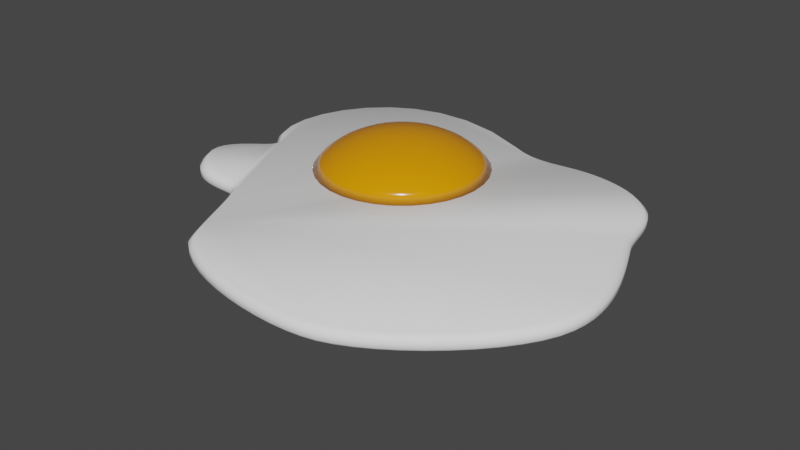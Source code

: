# Source: crackedEggBase.blend  (saved by Blender 3.5.10; exported with 4.5.12 LTS)
import bpy
from mathutils import Matrix  # noqa: F401  (used for matrix-valued properties, if any)

bpy.ops.wm.read_factory_settings(use_empty=True)
scene = bpy.context.scene
scene.name = 'Scene'

# ---- collections
col_collection = bpy.data.collections.new('Collection'); scene.collection.children.link(col_collection)

# ---- materials (node trees are filled in below, after node groups)
mat_material_001 = bpy.data.materials.new('Material.001')
mat_material_001.use_transparent_shadow = False
mat_material_002 = bpy.data.materials.new('Material.002')
mat_material_002.use_transparent_shadow = False

# ---- material node trees
mat_material_001.use_nodes = True; mat_material_001.node_tree.nodes.clear()
_N = mat_material_001.node_tree.nodes; _L = mat_material_001.node_tree.links
n0 = _N.new('ShaderNodeBsdfPrincipled'); n0.name = 'Principled BSDF'; n0.location = (10, 300)
n0.distribution = 'GGX'
n0.subsurface_method = 'RANDOM_WALK_SKIN'
n0.inputs[0].default_value = (1.0, 1.0, 1.0, 1.0)
n0.inputs[2].default_value = 0.3
n0.inputs[3].default_value = 1.45
n0.inputs[13].default_value = 0.03782
n0.inputs[27].default_value = (0.0, 0.0, 0.0, 1.0)
n0.inputs[28].default_value = 1.0
n1 = _N.new('ShaderNodeOutputMaterial'); n1.name = 'Material Output'; n1.location = (300, 300)
_L.new(n0.outputs[0], n1.inputs[0])
n1.is_active_output = True
mat_material_002.use_nodes = True; mat_material_002.node_tree.nodes.clear()
_N = mat_material_002.node_tree.nodes; _L = mat_material_002.node_tree.links
n0 = _N.new('ShaderNodeBsdfPrincipled'); n0.name = 'Principled BSDF'; n0.location = (10, 300)
n0.distribution = 'GGX'
n0.subsurface_method = 'RANDOM_WALK_SKIN'
n0.inputs[0].default_value = (0.8, 0.2773, 0.0, 1.0)
n0.inputs[2].default_value = 0.1963
n0.inputs[3].default_value = 1.45
n0.inputs[27].default_value = (0.0, 0.0, 0.0, 1.0)
n0.inputs[28].default_value = 1.0
n1 = _N.new('ShaderNodeOutputMaterial'); n1.name = 'Material Output'; n1.location = (300, 300)
_L.new(n0.outputs[0], n1.inputs[0])
n1.is_active_output = True

# ---- world
world_world = bpy.data.worlds.new('World'); scene.world = world_world
world_world.use_nodes = True; world_world.node_tree.nodes.clear()
_N = world_world.node_tree.nodes; _L = world_world.node_tree.links
n0 = _N.new('ShaderNodeOutputWorld'); n0.name = 'World Output'; n0.location = (300, 300)
n1 = _N.new('ShaderNodeBackground'); n1.name = 'Background'; n1.location = (10, 300)
n1.inputs[0].default_value = (0.05088, 0.05088, 0.05088, 1.0)
_L.new(n1.outputs[0], n0.inputs[0])
n0.is_active_output = True
world_world.color = (0.05088, 0.05088, 0.05088)
world_world.use_sun_shadow = False
world_world.sun_shadow_jitter_overblur = 0.0

# ---- meshes
me_mesh = bpy.data.meshes.new('Mesh')
me_mesh.from_pydata([(-2.872, -1.474, 0.0), (-2.936, -1.534, 0.0873), (-2.838, -1.62, 0.0873), (-2.786, -1.549, 0.0), (-2.729, -1.684, 0.0873), (-2.69, -1.606, 0.0), (-2.614, -1.731, 0.0873), (-2.586, -1.649, 0.0), (-2.494, -1.764, 0.0873), (-2.475, -1.679, 0.0), (-2.372, -1.785, 0.0873), (-2.36, -1.699, 0.0), (-2.253, -1.798, 0.0873), (-2.245, -1.711, 0.0), (-2.137, -1.805, 0.0873), (-2.132, -1.718, 0.0), (-2.029, -1.81, 0.0873), (-2.025, -1.723, 0.0), (-1.932, -1.816, 0.0873), (-1.924, -1.729, 0.0), (-1.848, -1.826, 0.0873), (-1.832, -1.74, 0.0), (-1.78, -1.843, 0.0873), (-1.748, -1.761, 0.0), (-1.731, -1.87, 0.0873), (-1.674, -1.802, 0.0), (-1.676, -1.937, 0.0873), (-1.605, -1.886, 0.0), (-1.611, -2.046, 0.0873), (-1.535, -2.003, 0.0), (-1.538, -2.188, 0.0873), (-1.459, -2.15, 0.0), (-1.458, -2.357, 0.0873), (-1.379, -2.32, 0.0), (-1.375, -2.542, 0.0873), (-1.295, -2.506, 0.0), (-1.29, -2.735, 0.0873), (-1.21, -2.7, 0.0), (-1.204, -2.928, 0.0873), (-1.125, -2.893, 0.0), (-1.121, -3.114, 0.0873), (-1.042, -3.077, 0.0), (-1.042, -3.282, 0.0873), (-0.9636, -3.243, 0.0), (-0.969, -3.425, 0.0873), (-0.8925, -3.383, 0.0), (-0.904, -3.534, 0.0873), (-0.8323, -3.484, 0.0), (-0.8493, -3.601, 0.0873), (-0.7885, -3.538, 0.0), (-0.6632, -3.74, 0.0873), (-0.6158, -3.666, 0.0), (-0.4378, -3.864, 0.0873), (-0.3993, -3.786, 0.0), (-0.1801, -3.975, 0.0873), (-0.1489, -3.893, 0.0), (0.1027, -4.071, 0.0873), (0.1279, -3.987, 0.0), (0.4036, -4.151, 0.0873), (0.4235, -4.066, 0.0), (0.7154, -4.214, 0.0873), (0.7304, -4.128, 0.0), (1.031, -4.26, 0.0873), (1.041, -4.173, 0.0), (1.343, -4.288, 0.0873), (1.349, -4.201, 0.0), (1.645, -4.298, 0.0873), (1.645, -4.21, 0.0), (1.93, -4.288, 0.0873), (1.923, -4.2, 0.0), (2.189, -4.257, 0.0873), (2.174, -4.171, 0.0), (2.417, -4.206, 0.0873), (2.392, -4.122, 0.0), (2.658, -4.117, 0.0873), (2.624, -4.037, 0.0), (2.914, -3.994, 0.0873), (2.872, -3.917, 0.0), (3.178, -3.839, 0.0873), (3.131, -3.765, 0.0), (3.445, -3.657, 0.0873), (3.393, -3.586, 0.0), (3.709, -3.453, 0.0873), (3.653, -3.385, 0.0), (3.964, -3.23, 0.0873), (3.904, -3.166, 0.0), (4.204, -2.994, 0.0873), (4.141, -2.934, 0.0), (4.424, -2.748, 0.0873), (4.357, -2.692, 0.0), (4.617, -2.497, 0.0873), (4.546, -2.447, 0.0), (4.779, -2.245, 0.0873), (4.702, -2.202, 0.0), (4.902, -1.996, 0.0873), (4.821, -1.963, 0.0), (4.981, -1.756, 0.0873), (4.896, -1.734, 0.0), (5.017, -1.554, 0.0873), (4.93, -1.543, 0.0), (5.032, -1.35, 0.0873), (4.944, -1.348, 0.0), (5.026, -1.146, 0.0873), (4.939, -1.151, 0.0), (5.004, -0.94, 0.0873), (4.918, -0.9525, 0.0), (4.967, -0.7343, 0.0873), (4.881, -0.7525, 0.0), (4.916, -0.529, 0.0873), (4.832, -0.552, 0.0), (4.855, -0.3247, 0.0873), (4.772, -0.3515, 0.0), (4.784, -0.122, 0.0873), (4.702, -0.1519, 0.0), (4.708, 0.07855, 0.0873), (4.627, 0.04634, 0.0), (4.626, 0.2764, 0.0873), (4.546, 0.2425, 0.0), (4.543, 0.4708, 0.0873), (4.463, 0.436, 0.0), (4.459, 0.6615, 0.0873), (4.378, 0.628, 0.0), (4.42, 0.7616, 0.0873), (4.337, 0.733, 0.0), (4.388, 0.8653, 0.0873), (4.304, 0.8423, 0.0), (4.362, 0.9716, 0.0873), (4.277, 0.9526, 0.0), (4.34, 1.08, 0.0873), (4.255, 1.063, 0.0), (4.32, 1.188, 0.0873), (4.234, 1.172, 0.0), (4.3, 1.297, 0.0873), (4.214, 1.28, 0.0), (4.277, 1.404, 0.0873), (4.192, 1.384, 0.0), (4.251, 1.509, 0.0873), (4.167, 1.485, 0.0), (4.218, 1.61, 0.0873), (4.136, 1.58, 0.0), (4.178, 1.708, 0.0873), (4.099, 1.67, 0.0), (4.128, 1.8, 0.0873), (4.054, 1.754, 0.0), (4.067, 1.886, 0.0873), (3.999, 1.831, 0.0), (3.958, 2.003, 0.0873), (3.898, 1.939, 0.0), (3.836, 2.106, 0.0873), (3.784, 2.036, 0.0), (3.702, 2.196, 0.0873), (3.657, 2.122, 0.0), (3.558, 2.274, 0.0873), (3.52, 2.196, 0.0), (3.405, 2.34, 0.0873), (3.374, 2.258, 0.0), (3.246, 2.394, 0.0873), (3.221, 2.31, 0.0), (3.082, 2.435, 0.0873), (3.063, 2.35, 0.0), (2.915, 2.466, 0.0873), (2.902, 2.379, 0.0), (2.746, 2.484, 0.0873), (2.74, 2.397, 0.0), (2.579, 2.492, 0.0873), (2.578, 2.404, 0.0), (2.414, 2.488, 0.0873), (2.419, 2.401, 0.0), (2.254, 2.474, 0.0873), (2.263, 2.387, 0.0), (2.15, 2.462, 0.0873), (2.16, 2.375, 0.0), (2.05, 2.45, 0.0873), (2.059, 2.364, 0.0), (1.955, 2.441, 0.0873), (1.961, 2.354, 0.0), (1.862, 2.436, 0.0873), (1.865, 2.348, 0.0), (1.771, 2.434, 0.0873), (1.77, 2.346, 0.0), (1.681, 2.437, 0.0873), (1.676, 2.35, 0.0), (1.592, 2.446, 0.0873), (1.58, 2.359, 0.0), (1.502, 2.461, 0.0873), (1.484, 2.375, 0.0), (1.41, 2.483, 0.0873), (1.386, 2.399, 0.0), (1.315, 2.514, 0.0873), (1.285, 2.432, 0.0), (1.217, 2.554, 0.0873), (1.182, 2.474, 0.0), (1.115, 2.604, 0.0873), (1.079, 2.525, 0.0), (0.2967, 2.951, 0.0873), (0.2704, 2.867, 0.0), (-0.4337, 3.106, 0.0873), (-0.4422, 3.019, 0.0), (-1.075, 3.096, 0.0873), (-1.063, 3.009, 0.0), (-1.625, 2.948, 0.0873), (-1.592, 2.867, 0.0), (-2.083, 2.688, 0.0873), (-2.031, 2.617, 0.0), (-2.447, 2.344, 0.0873), (-2.38, 2.287, 0.0), (-2.716, 1.941, 0.0873), (-2.638, 1.9, 0.0), (-2.887, 1.507, 0.0873), (-2.802, 1.484, 0.0), (-2.959, 1.069, 0.0873), (-2.871, 1.065, 0.0), (-2.93, 0.6533, 0.0873), (-2.844, 0.6713, 0.0), (-2.799, 0.2867, 0.0873), (-2.722, 0.33, 0.0), (-2.565, -0.003846, 0.0873), (-2.491, 0.04401, 0.0), (-2.535, -0.06185, 0.0873), (-2.438, -0.06063, 0.0), (-2.566, -0.1263, 0.0873), (-2.495, -0.1787, 0.0), (-2.643, -0.1991, 0.0873), (-2.587, -0.2657, 0.0), (-2.751, -0.2821, 0.0873), (-2.698, -0.3514, 0.0), (-2.875, -0.3771, 0.0873), (-2.82, -0.4448, 0.0), (-3.0, -0.486, 0.0873), (-2.939, -0.5483, 0.0), (-3.112, -0.6107, 0.0873), (-3.041, -0.6621, 0.0), (-3.194, -0.7528, 0.0873), (-3.112, -0.7855, 0.0), (-3.233, -0.9144, 0.0873), (-3.144, -0.9199, 0.0), (-3.212, -1.097, 0.0873), (-3.127, -1.074, 0.0), (-3.118, -1.303, 0.0873), (-3.043, -1.257, 0.0), (-2.936, -1.534, 0.2089), (-2.872, -1.474, 0.2962), (-2.786, -1.549, 0.2962), (-2.838, -1.62, 0.2089), (-2.69, -1.606, 0.2962), (-2.729, -1.684, 0.2089), (-2.586, -1.649, 0.2962), (-2.614, -1.731, 0.2089), (-2.475, -1.679, 0.2962), (-2.494, -1.764, 0.2089), (-2.36, -1.699, 0.2962), (-2.372, -1.785, 0.2089), (-2.245, -1.711, 0.2962), (-2.253, -1.798, 0.2089), (-2.132, -1.718, 0.2962), (-2.137, -1.805, 0.2089), (-2.025, -1.723, 0.2962), (-2.029, -1.81, 0.2089), (-1.924, -1.729, 0.2962), (-1.932, -1.816, 0.2089), (-1.832, -1.74, 0.2962), (-1.848, -1.826, 0.2089), (-1.748, -1.761, 0.2962), (-1.78, -1.843, 0.2089), (-1.674, -1.802, 0.2962), (-1.731, -1.87, 0.2089), (-1.605, -1.886, 0.2962), (-1.676, -1.937, 0.2089), (-1.535, -2.003, 0.2962), (-1.611, -2.046, 0.2089), (-1.459, -2.15, 0.2962), (-1.538, -2.188, 0.2089), (-1.379, -2.32, 0.2962), (-1.458, -2.357, 0.2089), (-1.295, -2.506, 0.2962), (-1.375, -2.542, 0.2089), (-1.21, -2.7, 0.2962), (-1.29, -2.735, 0.2089), (-1.125, -2.893, 0.2962), (-1.204, -2.928, 0.2089), (-1.042, -3.077, 0.2962), (-1.121, -3.114, 0.2089), (-0.9636, -3.243, 0.2962), (-1.042, -3.282, 0.2089), (-0.8925, -3.383, 0.2962), (-0.969, -3.425, 0.2089), (-0.8323, -3.484, 0.2962), (-0.904, -3.534, 0.2089), (-0.7885, -3.538, 0.2962), (-0.8493, -3.601, 0.2089), (-0.6158, -3.666, 0.2962), (-0.6632, -3.74, 0.2089), (-0.3993, -3.786, 0.2962), (-0.4378, -3.864, 0.2089), (-0.1489, -3.893, 0.2962), (-0.1801, -3.975, 0.2089), (0.1279, -3.987, 0.2962), (0.1027, -4.071, 0.2089), (0.4235, -4.066, 0.2962), (0.4036, -4.151, 0.2089), (0.7304, -4.128, 0.2962), (0.7154, -4.214, 0.2089), (1.041, -4.173, 0.2962), (1.031, -4.26, 0.2089), (1.349, -4.201, 0.2962), (1.343, -4.288, 0.2089), (1.645, -4.21, 0.2962), (1.645, -4.298, 0.2089), (1.923, -4.2, 0.2962), (1.93, -4.288, 0.2089), (2.174, -4.171, 0.2962), (2.189, -4.257, 0.2089), (2.392, -4.122, 0.2962), (2.417, -4.206, 0.2089), (2.624, -4.037, 0.2962), (2.658, -4.117, 0.2089), (2.872, -3.917, 0.2962), (2.914, -3.994, 0.2089), (3.131, -3.765, 0.2962), (3.178, -3.839, 0.2089), (3.393, -3.586, 0.2962), (3.445, -3.657, 0.2089), (3.653, -3.385, 0.2962), (3.709, -3.453, 0.2089), (3.904, -3.166, 0.2962), (3.964, -3.23, 0.2089), (4.141, -2.934, 0.2962), (4.204, -2.994, 0.2089), (4.357, -2.692, 0.2962), (4.424, -2.748, 0.2089), (4.546, -2.447, 0.2962), (4.617, -2.497, 0.2089), (4.702, -2.202, 0.2962), (4.779, -2.245, 0.2089), (4.821, -1.963, 0.2962), (4.902, -1.996, 0.2089), (4.896, -1.734, 0.2962), (4.981, -1.756, 0.2089), (4.93, -1.543, 0.2962), (5.017, -1.554, 0.2089), (4.944, -1.348, 0.2962), (5.032, -1.35, 0.2089), (4.939, -1.151, 0.2962), (5.026, -1.146, 0.2089), (4.918, -0.9525, 0.2962), (5.004, -0.94, 0.2089), (4.881, -0.7525, 0.2962), (4.967, -0.7343, 0.2089), (4.832, -0.552, 0.2962), (4.916, -0.529, 0.2089), (4.772, -0.3515, 0.2962), (4.855, -0.3247, 0.2089), (4.702, -0.1519, 0.2962), (4.784, -0.122, 0.2089), (4.627, 0.04634, 0.2962), (4.708, 0.07855, 0.2089), (4.546, 0.2425, 0.2962), (4.626, 0.2764, 0.2089), (4.463, 0.436, 0.2962), (4.543, 0.4708, 0.2089), (4.378, 0.628, 0.2962), (4.459, 0.6615, 0.2089), (4.337, 0.733, 0.2962), (4.42, 0.7616, 0.2089), (4.304, 0.8423, 0.2962), (4.388, 0.8653, 0.2089), (4.277, 0.9526, 0.2962), (4.362, 0.9716, 0.2089), (4.255, 1.063, 0.2962), (4.34, 1.08, 0.2089), (4.234, 1.172, 0.2962), (4.32, 1.188, 0.2089), (4.214, 1.28, 0.2962), (4.3, 1.297, 0.2089), (4.192, 1.384, 0.2962), (4.277, 1.404, 0.2089), (4.167, 1.485, 0.2962), (4.251, 1.509, 0.2089), (4.136, 1.58, 0.2962), (4.218, 1.61, 0.2089), (4.099, 1.67, 0.2962), (4.178, 1.708, 0.2089), (4.054, 1.754, 0.2962), (4.128, 1.8, 0.2089), (3.999, 1.831, 0.2962), (4.067, 1.886, 0.2089), (3.898, 1.939, 0.2962), (3.958, 2.003, 0.2089), (3.784, 2.036, 0.2962), (3.836, 2.106, 0.2089), (3.657, 2.122, 0.2962), (3.702, 2.196, 0.2089), (3.52, 2.196, 0.2962), (3.558, 2.274, 0.2089), (3.374, 2.258, 0.2962), (3.405, 2.34, 0.2089), (3.221, 2.31, 0.2962), (3.246, 2.394, 0.2089), (3.063, 2.35, 0.2962), (3.082, 2.435, 0.2089), (2.902, 2.379, 0.2962), (2.915, 2.466, 0.2089), (2.74, 2.397, 0.2962), (2.746, 2.484, 0.2089), (2.578, 2.404, 0.2962), (2.579, 2.492, 0.2089), (2.419, 2.401, 0.2962), (2.414, 2.488, 0.2089), (2.263, 2.387, 0.2962), (2.254, 2.474, 0.2089), (2.16, 2.375, 0.2962), (2.15, 2.462, 0.2089), (2.059, 2.364, 0.2962), (2.05, 2.45, 0.2089), (1.961, 2.354, 0.2962), (1.955, 2.441, 0.2089), (1.865, 2.348, 0.2962), (1.862, 2.436, 0.2089), (1.77, 2.346, 0.2962), (1.771, 2.434, 0.2089), (1.676, 2.35, 0.2962), (1.681, 2.437, 0.2089), (1.58, 2.359, 0.2962), (1.592, 2.446, 0.2089), (1.484, 2.375, 0.2962), (1.502, 2.461, 0.2089), (1.386, 2.399, 0.2962), (1.41, 2.483, 0.2089), (1.285, 2.432, 0.2962), (1.315, 2.514, 0.2089), (1.182, 2.474, 0.2962), (1.217, 2.554, 0.2089), (1.079, 2.525, 0.2962), (1.115, 2.604, 0.2089), (0.2704, 2.867, 0.2962), (0.2967, 2.951, 0.2089), (-0.4422, 3.019, 0.2962), (-0.4337, 3.106, 0.2089), (-1.063, 3.009, 0.2962), (-1.075, 3.096, 0.2089), (-1.592, 2.867, 0.2962), (-1.625, 2.948, 0.2089), (-2.031, 2.617, 0.2962), (-2.083, 2.688, 0.2089), (-2.38, 2.287, 0.2962), (-2.447, 2.344, 0.2089), (-2.638, 1.9, 0.2962), (-2.716, 1.941, 0.2089), (-2.802, 1.484, 0.2962), (-2.887, 1.507, 0.2089), (-2.871, 1.065, 0.2962), (-2.959, 1.069, 0.2089), (-2.844, 0.6713, 0.2962), (-2.93, 0.6533, 0.2089), (-2.722, 0.33, 0.2962), (-2.799, 0.2867, 0.2089), (-2.491, 0.04401, 0.2962), (-2.565, -0.003846, 0.2089), (-2.438, -0.06063, 0.2962), (-2.535, -0.06185, 0.2089), (-2.495, -0.1787, 0.2962), (-2.566, -0.1263, 0.2089), (-2.587, -0.2657, 0.2962), (-2.643, -0.1991, 0.2089), (-2.698, -0.3514, 0.2962), (-2.751, -0.2821, 0.2089), (-2.82, -0.4448, 0.2962), (-2.875, -0.3771, 0.2089), (-2.939, -0.5483, 0.2962), (-3.0, -0.486, 0.2089), (-3.041, -0.6621, 0.2962), (-3.112, -0.6107, 0.2089), (-3.112, -0.7855, 0.2962), (-3.194, -0.7528, 0.2089), (-3.144, -0.9199, 0.2962), (-3.233, -0.9144, 0.2089), (-3.127, -1.074, 0.2962), (-3.212, -1.097, 0.2089), (-3.043, -1.257, 0.2962), (-3.118, -1.303, 0.2089)], [], [(1, 238, 479, 240), (48, 46, 287, 289), (152, 150, 391, 393), (50, 48, 289, 291), (154, 152, 393, 395), (52, 50, 291, 293), (156, 154, 395, 397), (54, 52, 293, 295), (158, 156, 397, 399), (56, 54, 295, 297), (160, 158, 399, 401), (58, 56, 297, 299), (162, 160, 401, 403), (60, 58, 299, 301), (164, 162, 403, 405), (62, 60, 301, 303), (166, 164, 405, 407), (64, 62, 303, 305), (168, 166, 407, 409), (66, 64, 305, 307), (170, 168, 409, 411), (68, 66, 307, 309), (172, 170, 411, 413), (70, 68, 309, 311), (174, 172, 413, 415), (72, 70, 311, 313), (176, 174, 415, 417), (74, 72, 313, 315), (178, 176, 417, 419), (76, 74, 315, 317), (180, 178, 419, 421), (78, 76, 317, 319), (182, 180, 421, 423), (80, 78, 319, 321), (184, 182, 423, 425), (82, 80, 321, 323), (186, 184, 425, 427), (84, 82, 323, 325), (188, 186, 427, 429), (86, 84, 325, 327), (190, 188, 429, 431), (88, 86, 327, 329), (192, 190, 431, 433), (90, 88, 329, 331), (194, 192, 433, 435), (92, 90, 331, 333), (196, 194, 435, 437), (94, 92, 333, 335), (198, 196, 437, 439), (96, 94, 335, 337), (200, 198, 439, 441), (98, 96, 337, 339), (202, 200, 441, 443), (100, 98, 339, 341), (204, 202, 443, 445), (102, 100, 341, 343), (206, 204, 445, 447), (104, 102, 343, 345), (208, 206, 447, 449), (106, 104, 345, 347), (0, 3, 5, 7, 9, 11, 13, 15, 17, 19, 21, 23, 25, 27, 29, 31, 33, 35, 37, 39, 41, 43, 45, 47, 49, 51, 53, 55, 57, 59, 61, 63, 65, 67, 69, 71, 73, 75, 77, 79, 81, 83, 85, 87, 89, 91, 93, 95, 97, 99, 101, 103, 105, 107, 109, 111, 113, 115, 117, 119, 121, 123, 125, 127, 129, 131, 133, 135, 137, 139, 141, 143, 145, 147, 149, 151, 153, 155, 157, 159, 161, 163, 165, 167, 169, 171, 173, 175, 177, 179, 181, 183, 185, 187, 189, 191, 193, 195, 197, 199, 201, 203, 205, 207, 209, 211, 213, 215, 217, 219, 221, 223, 225, 227, 229, 231, 233, 235, 237, 239), (210, 208, 449, 451), (108, 106, 347, 349), (6, 4, 245, 247), (212, 210, 451, 453), (110, 108, 349, 351), (8, 6, 247, 249), (214, 212, 453, 455), (112, 110, 351, 353), (10, 8, 249, 251), (216, 214, 455, 457), (114, 112, 353, 355), (12, 10, 251, 253), (218, 216, 457, 459), (116, 114, 355, 357), (14, 12, 253, 255), (220, 218, 459, 461), (118, 116, 357, 359), (16, 14, 255, 257), (222, 220, 461, 463), (120, 118, 359, 361), (18, 16, 257, 259), (224, 222, 463, 465), (122, 120, 361, 363), (20, 18, 259, 261), (226, 224, 465, 467), (124, 122, 363, 365), (22, 20, 261, 263), (228, 226, 467, 469), (126, 124, 365, 367), (24, 22, 263, 265), (230, 228, 469, 471), (128, 126, 367, 369), (26, 24, 265, 267), (232, 230, 471, 473), (130, 128, 369, 371), (28, 26, 267, 269), (234, 232, 473, 475), (132, 130, 371, 373), (30, 28, 269, 271), (236, 234, 475, 477), (134, 132, 373, 375), (32, 30, 271, 273), (238, 236, 477, 479), (136, 134, 375, 377), (34, 32, 273, 275), (241, 478, 476, 474, 472, 470, 468, 466, 464, 462, 460, 458, 456, 454, 452, 450, 448, 446, 444, 442, 440, 438, 436, 434, 432, 430, 428, 426, 424, 422, 420, 418, 416, 414, 412, 410, 408, 406, 404, 402, 400, 398, 396, 394, 392, 390, 388, 386, 384, 382, 380, 378, 376, 374, 372, 370, 368, 366, 364, 362, 360, 358, 356, 354, 352, 350, 348, 346, 344, 342, 340, 338, 336, 334, 332, 330, 328, 326, 324, 322, 320, 318, 316, 314, 312, 310, 308, 306, 304, 302, 300, 298, 296, 294, 292, 290, 288, 286, 284, 282, 280, 278, 276, 274, 272, 270, 268, 266, 264, 262, 260, 258, 256, 254, 252, 250, 248, 246, 244, 242), (138, 136, 377, 379), (36, 34, 275, 277), (4, 2, 243, 245), (140, 138, 379, 381), (38, 36, 277, 279), (142, 140, 381, 383), (40, 38, 279, 281), (144, 142, 383, 385), (42, 40, 281, 283), (146, 144, 385, 387), (44, 42, 283, 285), (148, 146, 387, 389), (46, 44, 285, 287), (150, 148, 389, 391), (1, 2, 3, 0), (2, 4, 5, 3), (4, 6, 7, 5), (6, 8, 9, 7), (8, 10, 11, 9), (10, 12, 13, 11), (12, 14, 15, 13), (14, 16, 17, 15), (16, 18, 19, 17), (18, 20, 21, 19), (20, 22, 23, 21), (22, 24, 25, 23), (24, 26, 27, 25), (26, 28, 29, 27), (28, 30, 31, 29), (30, 32, 33, 31), (32, 34, 35, 33), (34, 36, 37, 35), (36, 38, 39, 37), (38, 40, 41, 39), (40, 42, 43, 41), (42, 44, 45, 43), (44, 46, 47, 45), (46, 48, 49, 47), (48, 50, 51, 49), (50, 52, 53, 51), (52, 54, 55, 53), (54, 56, 57, 55), (56, 58, 59, 57), (58, 60, 61, 59), (60, 62, 63, 61), (62, 64, 65, 63), (64, 66, 67, 65), (66, 68, 69, 67), (68, 70, 71, 69), (70, 72, 73, 71), (72, 74, 75, 73), (74, 76, 77, 75), (76, 78, 79, 77), (78, 80, 81, 79), (80, 82, 83, 81), (82, 84, 85, 83), (84, 86, 87, 85), (86, 88, 89, 87), (88, 90, 91, 89), (90, 92, 93, 91), (92, 94, 95, 93), (94, 96, 97, 95), (96, 98, 99, 97), (98, 100, 101, 99), (100, 102, 103, 101), (102, 104, 105, 103), (104, 106, 107, 105), (106, 108, 109, 107), (108, 110, 111, 109), (110, 112, 113, 111), (112, 114, 115, 113), (114, 116, 117, 115), (116, 118, 119, 117), (118, 120, 121, 119), (120, 122, 123, 121), (122, 124, 125, 123), (124, 126, 127, 125), (126, 128, 129, 127), (128, 130, 131, 129), (130, 132, 133, 131), (132, 134, 135, 133), (134, 136, 137, 135), (136, 138, 139, 137), (138, 140, 141, 139), (140, 142, 143, 141), (142, 144, 145, 143), (144, 146, 147, 145), (146, 148, 149, 147), (148, 150, 151, 149), (150, 152, 153, 151), (152, 154, 155, 153), (154, 156, 157, 155), (156, 158, 159, 157), (158, 160, 161, 159), (160, 162, 163, 161), (162, 164, 165, 163), (164, 166, 167, 165), (166, 168, 169, 167), (168, 170, 171, 169), (170, 172, 173, 171), (172, 174, 175, 173), (174, 176, 177, 175), (176, 178, 179, 177), (178, 180, 181, 179), (180, 182, 183, 181), (182, 184, 185, 183), (184, 186, 187, 185), (186, 188, 189, 187), (188, 190, 191, 189), (190, 192, 193, 191), (192, 194, 195, 193), (194, 196, 197, 195), (196, 198, 199, 197), (198, 200, 201, 199), (200, 202, 203, 201), (202, 204, 205, 203), (204, 206, 207, 205), (206, 208, 209, 207), (208, 210, 211, 209), (210, 212, 213, 211), (212, 214, 215, 213), (214, 216, 217, 215), (216, 218, 219, 217), (218, 220, 221, 219), (220, 222, 223, 221), (222, 224, 225, 223), (224, 226, 227, 225), (226, 228, 229, 227), (228, 230, 231, 229), (230, 232, 233, 231), (232, 234, 235, 233), (234, 236, 237, 235), (236, 238, 239, 237), (238, 1, 0, 239), (241, 242, 243, 240), (242, 244, 245, 243), (244, 246, 247, 245), (246, 248, 249, 247), (248, 250, 251, 249), (250, 252, 253, 251), (252, 254, 255, 253), (254, 256, 257, 255), (256, 258, 259, 257), (258, 260, 261, 259), (260, 262, 263, 261), (262, 264, 265, 263), (264, 266, 267, 265), (266, 268, 269, 267), (268, 270, 271, 269), (270, 272, 273, 271), (272, 274, 275, 273), (274, 276, 277, 275), (276, 278, 279, 277), (278, 280, 281, 279), (280, 282, 283, 281), (282, 284, 285, 283), (284, 286, 287, 285), (286, 288, 289, 287), (288, 290, 291, 289), (290, 292, 293, 291), (292, 294, 295, 293), (294, 296, 297, 295), (296, 298, 299, 297), (298, 300, 301, 299), (300, 302, 303, 301), (302, 304, 305, 303), (304, 306, 307, 305), (306, 308, 309, 307), (308, 310, 311, 309), (310, 312, 313, 311), (312, 314, 315, 313), (314, 316, 317, 315), (316, 318, 319, 317), (318, 320, 321, 319), (320, 322, 323, 321), (322, 324, 325, 323), (324, 326, 327, 325), (326, 328, 329, 327), (328, 330, 331, 329), (330, 332, 333, 331), (332, 334, 335, 333), (334, 336, 337, 335), (336, 338, 339, 337), (338, 340, 341, 339), (340, 342, 343, 341), (342, 344, 345, 343), (344, 346, 347, 345), (346, 348, 349, 347), (348, 350, 351, 349), (350, 352, 353, 351), (352, 354, 355, 353), (354, 356, 357, 355), (356, 358, 359, 357), (358, 360, 361, 359), (360, 362, 363, 361), (362, 364, 365, 363), (364, 366, 367, 365), (366, 368, 369, 367), (368, 370, 371, 369), (370, 372, 373, 371), (372, 374, 375, 373), (374, 376, 377, 375), (376, 378, 379, 377), (378, 380, 381, 379), (380, 382, 383, 381), (382, 384, 385, 383), (384, 386, 387, 385), (386, 388, 389, 387), (388, 390, 391, 389), (390, 392, 393, 391), (392, 394, 395, 393), (394, 396, 397, 395), (396, 398, 399, 397), (398, 400, 401, 399), (400, 402, 403, 401), (402, 404, 405, 403), (404, 406, 407, 405), (406, 408, 409, 407), (408, 410, 411, 409), (410, 412, 413, 411), (412, 414, 415, 413), (414, 416, 417, 415), (416, 418, 419, 417), (418, 420, 421, 419), (420, 422, 423, 421), (422, 424, 425, 423), (424, 426, 427, 425), (426, 428, 429, 427), (428, 430, 431, 429), (430, 432, 433, 431), (432, 434, 435, 433), (434, 436, 437, 435), (436, 438, 439, 437), (438, 440, 441, 439), (440, 442, 443, 441), (442, 444, 445, 443), (444, 446, 447, 445), (446, 448, 449, 447), (448, 450, 451, 449), (450, 452, 453, 451), (452, 454, 455, 453), (454, 456, 457, 455), (456, 458, 459, 457), (458, 460, 461, 459), (460, 462, 463, 461), (462, 464, 465, 463), (464, 466, 467, 465), (466, 468, 469, 467), (468, 470, 471, 469), (470, 472, 473, 471), (472, 474, 475, 473), (474, 476, 477, 475), (476, 478, 479, 477), (478, 241, 240, 479), (2, 1, 240, 243)])
me_mesh.polygons.foreach_set('use_smooth', [True] * 362)
me_mesh.materials.append(mat_material_001)
me_mesh.update()
me_sphere = bpy.data.meshes.new('Sphere')
me_sphere.from_pydata([(0.0, 0.5556, 0.8315), (0.0, 0.8315, 0.5556), (0.03806, 0.1913, 0.9808), (0.07466, 0.3753, 0.9239), (0.1084, 0.5449, 0.8315), (0.1379, 0.6935, 0.7071), (0.1622, 0.8155, 0.5556), (0.1802, 0.9061, 0.3827), (0.07466, 0.1802, 0.9808), (0.1464, 0.3536, 0.9239), (0.2126, 0.5133, 0.8315), (0.2706, 0.6533, 0.7071), (0.3182, 0.7682, 0.5556), (0.3536, 0.8536, 0.3827), (0.1084, 0.1622, 0.9808), (0.2126, 0.3182, 0.9239), (0.3087, 0.4619, 0.8315), (0.3928, 0.5879, 0.7071), (0.4619, 0.6913, 0.5556), (0.5133, 0.7682, 0.3827), (0.1379, 0.1379, 0.9808), (0.2706, 0.2706, 0.9239), (0.3928, 0.3928, 0.8315), (0.5, 0.5, 0.7071), (0.5879, 0.5879, 0.5556), (0.6533, 0.6533, 0.3827), (0.1622, 0.1084, 0.9808), (0.3182, 0.2126, 0.9239), (0.4619, 0.3087, 0.8315), (0.5879, 0.3928, 0.7071), (0.6913, 0.4619, 0.5556), (0.7682, 0.5133, 0.3827), (0.0, 0.0, 1.0), (0.1802, 0.07466, 0.9808), (0.3536, 0.1464, 0.9239), (0.5133, 0.2126, 0.8315), (0.6533, 0.2706, 0.7071), (0.7682, 0.3182, 0.5556), (0.8536, 0.3536, 0.3827), (0.1913, 0.03806, 0.9808), (0.3753, 0.07466, 0.9239), (0.5449, 0.1084, 0.8315), (0.6935, 0.1379, 0.7071), (0.8155, 0.1622, 0.5556), (0.9061, 0.1802, 0.3827), (0.1951, -1.118e-08, 0.9808), (0.3827, -2.235e-08, 0.9239), (0.5556, -5.215e-08, 0.8315), (0.7071, 1.49e-08, 0.7071), (0.8315, -8.941e-08, 0.5556), (0.9239, 4.47e-08, 0.3827), (0.1913, -0.03806, 0.9808), (0.3753, -0.07466, 0.9239), (0.5449, -0.1084, 0.8315), (0.6935, -0.1379, 0.7071), (0.8155, -0.1622, 0.5556), (0.9061, -0.1802, 0.3827), (0.1802, -0.07466, 0.9808), (0.3536, -0.1464, 0.9239), (0.5133, -0.2126, 0.8315), (0.6533, -0.2706, 0.7071), (0.7682, -0.3182, 0.5556), (0.8536, -0.3536, 0.3827), (0.1622, -0.1084, 0.9808), (0.3182, -0.2126, 0.9239), (0.4619, -0.3087, 0.8315), (0.5879, -0.3928, 0.7071), (0.6913, -0.4619, 0.5556), (0.7682, -0.5133, 0.3827), (0.1379, -0.1379, 0.9808), (0.2706, -0.2706, 0.9239), (0.3928, -0.3928, 0.8315), (0.5, -0.5, 0.7071), (0.5879, -0.5879, 0.5556), (0.6533, -0.6533, 0.3827), (0.1084, -0.1622, 0.9808), (0.2126, -0.3182, 0.9239), (0.3087, -0.4619, 0.8315), (0.3928, -0.5879, 0.7071), (0.4619, -0.6913, 0.5556), (0.5133, -0.7682, 0.3827), (0.07466, -0.1802, 0.9808), (0.1464, -0.3536, 0.9239), (0.2126, -0.5133, 0.8315), (0.2706, -0.6533, 0.7071), (0.3182, -0.7682, 0.5556), (0.3536, -0.8536, 0.3827), (0.03806, -0.1913, 0.9808), (0.07466, -0.3753, 0.9239), (0.1084, -0.5449, 0.8315), (0.1379, -0.6935, 0.7071), (0.1622, -0.8155, 0.5556), (0.1802, -0.9061, 0.3827), (-7.451e-09, -0.1951, 0.9808), (-5.215e-08, -0.3827, 0.9239), (-9.686e-08, -0.5556, 0.8315), (-1.49e-08, -0.7071, 0.7071), (-1.043e-07, -0.8315, 0.5556), (2.98e-08, -0.9239, 0.3827), (-0.03806, -0.1913, 0.9808), (-0.07466, -0.3753, 0.9239), (-0.1084, -0.5449, 0.8315), (-0.1379, -0.6935, 0.7071), (-0.1622, -0.8155, 0.5556), (-0.1802, -0.9061, 0.3827), (-0.07466, -0.1802, 0.9808), (-0.1464, -0.3536, 0.9239), (-0.2126, -0.5133, 0.8315), (-0.2706, -0.6533, 0.7071), (-0.3182, -0.7682, 0.5556), (-0.3536, -0.8536, 0.3827), (-0.1084, -0.1622, 0.9808), (-0.2126, -0.3182, 0.9239), (-0.3087, -0.4619, 0.8315), (-0.3928, -0.5879, 0.7071), (-0.4619, -0.6913, 0.5556), (-0.5133, -0.7682, 0.3827), (-0.1379, -0.1379, 0.9808), (-0.2706, -0.2706, 0.9239), (-0.3928, -0.3928, 0.8315), (-0.5, -0.5, 0.7071), (-0.5879, -0.5879, 0.5556), (-0.6533, -0.6533, 0.3827), (0.0, 0.0, -1.0), (-0.1622, -0.1084, 0.9808), (-0.3182, -0.2126, 0.9239), (-0.4619, -0.3087, 0.8315), (-0.5879, -0.3928, 0.7071), (-0.6913, -0.4619, 0.5556), (-0.7682, -0.5133, 0.3827), (-0.1802, -0.07466, 0.9808), (-0.3536, -0.1464, 0.9239), (-0.5133, -0.2126, 0.8315), (-0.6533, -0.2706, 0.7071), (-0.7682, -0.3182, 0.5556), (-0.8536, -0.3536, 0.3827), (-0.1913, -0.03806, 0.9808), (-0.3753, -0.07466, 0.9239), (-0.5449, -0.1084, 0.8315), (-0.6935, -0.1379, 0.7071), (-0.8155, -0.1622, 0.5556), (-0.9061, -0.1802, 0.3827), (-0.1951, 1.863e-08, 0.9808), (-0.3827, 5.215e-08, 0.9239), (-0.5556, 1.49e-07, 0.8315), (-0.7071, 2.98e-08, 0.7071), (-0.8315, 1.639e-07, 0.5556), (-0.9239, 1.49e-08, 0.3827), (-0.1913, 0.03806, 0.9808), (-0.3753, 0.07466, 0.9239), (-0.5449, 0.1084, 0.8315), (-0.6935, 0.1379, 0.7071), (-0.8155, 0.1622, 0.5556), (-0.9061, 0.1802, 0.3827), (-0.1802, 0.07466, 0.9808), (-0.3536, 0.1464, 0.9239), (-0.5133, 0.2126, 0.8315), (-0.6533, 0.2706, 0.7071), (-0.7682, 0.3182, 0.5556), (-0.8536, 0.3536, 0.3827), (-0.1622, 0.1084, 0.9808), (-0.3182, 0.2126, 0.9239), (-0.4619, 0.3087, 0.8315), (-0.5879, 0.3928, 0.7071), (-0.6913, 0.4619, 0.5556), (-0.7682, 0.5133, 0.3827), (-0.1379, 0.1379, 0.9808), (-0.2706, 0.2706, 0.9239), (-0.3928, 0.3928, 0.8315), (-0.5, 0.5, 0.7071), (-0.5879, 0.5879, 0.5556), (-0.6533, 0.6533, 0.3827), (-0.1084, 0.1622, 0.9808), (-0.2126, 0.3182, 0.9239), (-0.3087, 0.4619, 0.8315), (-0.3928, 0.5879, 0.7071), (-0.4619, 0.6913, 0.5556), (-0.5133, 0.7682, 0.3827), (-0.07466, 0.1802, 0.9808), (-0.1464, 0.3536, 0.9239), (-0.2126, 0.5133, 0.8315), (-0.2706, 0.6533, 0.7071), (-0.3182, 0.7682, 0.5556), (-0.3536, 0.8536, 0.3827), (-0.03806, 0.1913, 0.9808), (-0.07466, 0.3753, 0.9239), (-0.1084, 0.5449, 0.8315), (-0.1379, 0.6935, 0.7071), (-0.1622, 0.8155, 0.5556), (-0.1802, 0.9061, 0.3827), (1.49e-08, 0.1951, 0.9808), (6.706e-08, 0.3827, 0.9239), (8.941e-08, 0.7071, 0.7071), (5.96e-08, 0.9239, 0.3827)], [], [(191, 190, 2, 3), (0, 191, 3, 4), (192, 0, 4, 5), (1, 192, 5, 6), (193, 1, 6, 7), (190, 32, 2), (2, 32, 8), (3, 2, 8, 9), (4, 3, 9, 10), (5, 4, 10, 11), (6, 5, 11, 12), (7, 6, 12, 13), (12, 11, 17, 18), (13, 12, 18, 19), (8, 32, 14), (9, 8, 14, 15), (10, 9, 15, 16), (11, 10, 16, 17), (15, 14, 20, 21), (16, 15, 21, 22), (17, 16, 22, 23), (18, 17, 23, 24), (19, 18, 24, 25), (14, 32, 20), (25, 24, 30, 31), (20, 32, 26), (21, 20, 26, 27), (22, 21, 27, 28), (23, 22, 28, 29), (24, 23, 29, 30), (27, 26, 33, 34), (28, 27, 34, 35), (29, 28, 35, 36), (30, 29, 36, 37), (31, 30, 37, 38), (26, 32, 33), (38, 37, 43, 44), (33, 32, 39), (34, 33, 39, 40), (35, 34, 40, 41), (36, 35, 41, 42), (37, 36, 42, 43), (41, 40, 46, 47), (42, 41, 47, 48), (43, 42, 48, 49), (44, 43, 49, 50), (39, 32, 45), (40, 39, 45, 46), (45, 32, 51), (46, 45, 51, 52), (47, 46, 52, 53), (48, 47, 53, 54), (49, 48, 54, 55), (50, 49, 55, 56), (53, 52, 58, 59), (54, 53, 59, 60), (55, 54, 60, 61), (56, 55, 61, 62), (51, 32, 57), (52, 51, 57, 58), (57, 32, 63), (58, 57, 63, 64), (59, 58, 64, 65), (60, 59, 65, 66), (61, 60, 66, 67), (62, 61, 67, 68), (66, 65, 71, 72), (67, 66, 72, 73), (68, 67, 73, 74), (63, 32, 69), (64, 63, 69, 70), (65, 64, 70, 71), (69, 32, 75), (70, 69, 75, 76), (71, 70, 76, 77), (72, 71, 77, 78), (73, 72, 78, 79), (74, 73, 79, 80), (79, 78, 84, 85), (80, 79, 85, 86), (75, 32, 81), (76, 75, 81, 82), (77, 76, 82, 83), (78, 77, 83, 84), (81, 32, 87), (82, 81, 87, 88), (83, 82, 88, 89), (84, 83, 89, 90), (85, 84, 90, 91), (86, 85, 91, 92), (91, 90, 96, 97), (92, 91, 97, 98), (87, 32, 93), (88, 87, 93, 94), (89, 88, 94, 95), (90, 89, 95, 96), (94, 93, 99, 100), (95, 94, 100, 101), (96, 95, 101, 102), (97, 96, 102, 103), (98, 97, 103, 104), (93, 32, 99), (104, 103, 109, 110), (99, 32, 105), (100, 99, 105, 106), (101, 100, 106, 107), (102, 101, 107, 108), (103, 102, 108, 109), (106, 105, 111, 112), (107, 106, 112, 113), (108, 107, 113, 114), (109, 108, 114, 115), (110, 109, 115, 116), (105, 32, 111), (116, 115, 121, 122), (111, 32, 117), (112, 111, 117, 118), (113, 112, 118, 119), (114, 113, 119, 120), (115, 114, 120, 121), (119, 118, 125, 126), (120, 119, 126, 127), (121, 120, 127, 128), (122, 121, 128, 129), (117, 32, 124), (118, 117, 124, 125), (124, 32, 130), (125, 124, 130, 131), (126, 125, 131, 132), (127, 126, 132, 133), (128, 127, 133, 134), (129, 128, 134, 135), (133, 132, 138, 139), (134, 133, 139, 140), (135, 134, 140, 141), (130, 32, 136), (131, 130, 136, 137), (132, 131, 137, 138), (136, 32, 142), (137, 136, 142, 143), (138, 137, 143, 144), (139, 138, 144, 145), (140, 139, 145, 146), (141, 140, 146, 147), (145, 144, 150, 151), (146, 145, 151, 152), (147, 146, 152, 153), (142, 32, 148), (143, 142, 148, 149), (144, 143, 149, 150), (148, 32, 154), (149, 148, 154, 155), (150, 149, 155, 156), (151, 150, 156, 157), (152, 151, 157, 158), (153, 152, 158, 159), (158, 157, 163, 164), (159, 158, 164, 165), (154, 32, 160), (155, 154, 160, 161), (156, 155, 161, 162), (157, 156, 162, 163), (160, 32, 166), (161, 160, 166, 167), (162, 161, 167, 168), (163, 162, 168, 169), (164, 163, 169, 170), (165, 164, 170, 171), (170, 169, 175, 176), (171, 170, 176, 177), (166, 32, 172), (167, 166, 172, 173), (168, 167, 173, 174), (169, 168, 174, 175), (173, 172, 178, 179), (174, 173, 179, 180), (175, 174, 180, 181), (176, 175, 181, 182), (177, 176, 182, 183), (172, 32, 178), (183, 182, 188, 189), (178, 32, 184), (179, 178, 184, 185), (180, 179, 185, 186), (181, 180, 186, 187), (182, 181, 187, 188), (186, 185, 191, 0), (187, 186, 0, 192), (188, 187, 192, 1), (189, 188, 1, 193), (184, 32, 190), (13, 19, 25, 31, 38, 44, 50, 56, 62, 68, 74, 80, 86, 92, 98, 104, 110, 116, 122, 129, 135, 141, 147, 153, 159, 165, 171, 177, 183, 189, 193, 7), (185, 184, 190, 191)])
me_sphere.polygons.foreach_set('use_smooth', [True] * 193)
_uv = me_sphere.uv_layers.new(name='UVMap')
_uv.uv.foreach_set('vector', [0.75, 0.875, 0.75, 0.9375, 0.7188, 0.9375, 0.7188, 0.875, 0.75, 0.8125, 0.75, 0.875, 0.7188, 0.875, 0.7188, 0.8125, 0.75, 0.75, 0.75, 0.8125, 0.7188, 0.8125, 0.7188, 0.75, 0.75, 0.6875, 0.75, 0.75, 0.7188, 0.75, 0.7188, 0.6875, 0.75, 0.625, 0.75, 0.6875, 0.7188, 0.6875, 0.7188, 0.625, 0.75, 0.9375, 0.7344, 1.0, 0.7188, 0.9375, 0.7188, 0.9375, 0.7031, 1.0, 0.6875, 0.9375, 0.7188, 0.875, 0.7188, 0.9375, 0.6875, 0.9375, 0.6875, 0.875, 0.7188, 0.8125, 0.7188, 0.875, 0.6875, 0.875, 0.6875, 0.8125, 0.7188, 0.75, 0.7188, 0.8125, 0.6875, 0.8125, 0.6875, 0.75, 0.7188, 0.6875, 0.7188, 0.75, 0.6875, 0.75, 0.6875, 0.6875, 0.7188, 0.625, 0.7188, 0.6875, 0.6875, 0.6875, 0.6875, 0.625, 0.6875, 0.6875, 0.6875, 0.75, 0.6562, 0.75, 0.6562, 0.6875, 0.6875, 0.625, 0.6875, 0.6875, 0.6562, 0.6875, 0.6562, 0.625, 0.6875, 0.9375, 0.6719, 1.0, 0.6562, 0.9375, 0.6875, 0.875, 0.6875, 0.9375, 0.6562, 0.9375, 0.6562, 0.875, 0.6875, 0.8125, 0.6875, 0.875, 0.6562, 0.875, 0.6562, 0.8125, 0.6875, 0.75, 0.6875, 0.8125, 0.6562, 0.8125, 0.6562, 0.75, 0.6562, 0.875, 0.6562, 0.9375, 0.625, 0.9375, 0.625, 0.875, 0.6562, 0.8125, 0.6562, 0.875, 0.625, 0.875, 0.625, 0.8125, 0.6562, 0.75, 0.6562, 0.8125, 0.625, 0.8125, 0.625, 0.75, 0.6562, 0.6875, 0.6562, 0.75, 0.625, 0.75, 0.625, 0.6875, 0.6562, 0.625, 0.6562, 0.6875, 0.625, 0.6875, 0.625, 0.625, 0.6562, 0.9375, 0.6406, 1.0, 0.625, 0.9375, 0.625, 0.625, 0.625, 0.6875, 0.5938, 0.6875, 0.5938, 0.625, 0.625, 0.9375, 0.6094, 1.0, 0.5938, 0.9375, 0.625, 0.875, 0.625, 0.9375, 0.5938, 0.9375, 0.5938, 0.875, 0.625, 0.8125, 0.625, 0.875, 0.5938, 0.875, 0.5938, 0.8125, 0.625, 0.75, 0.625, 0.8125, 0.5938, 0.8125, 0.5938, 0.75, 0.625, 0.6875, 0.625, 0.75, 0.5938, 0.75, 0.5938, 0.6875, 0.5938, 0.875, 0.5938, 0.9375, 0.5625, 0.9375, 0.5625, 0.875, 0.5938, 0.8125, 0.5938, 0.875, 0.5625, 0.875, 0.5625, 0.8125, 0.5938, 0.75, 0.5938, 0.8125, 0.5625, 0.8125, 0.5625, 0.75, 0.5938, 0.6875, 0.5938, 0.75, 0.5625, 0.75, 0.5625, 0.6875, 0.5938, 0.625, 0.5938, 0.6875, 0.5625, 0.6875, 0.5625, 0.625, 0.5938, 0.9375, 0.5781, 1.0, 0.5625, 0.9375, 0.5625, 0.625, 0.5625, 0.6875, 0.5312, 0.6875, 0.5312, 0.625, 0.5625, 0.9375, 0.5469, 1.0, 0.5312, 0.9375, 0.5625, 0.875, 0.5625, 0.9375, 0.5312, 0.9375, 0.5312, 0.875, 0.5625, 0.8125, 0.5625, 0.875, 0.5312, 0.875, 0.5312, 0.8125, 0.5625, 0.75, 0.5625, 0.8125, 0.5312, 0.8125, 0.5312, 0.75, 0.5625, 0.6875, 0.5625, 0.75, 0.5312, 0.75, 0.5312, 0.6875, 0.5312, 0.8125, 0.5312, 0.875, 0.5, 0.875, 0.5, 0.8125, 0.5312, 0.75, 0.5312, 0.8125, 0.5, 0.8125, 0.5, 0.75, 0.5312, 0.6875, 0.5312, 0.75, 0.5, 0.75, 0.5, 0.6875, 0.5312, 0.625, 0.5312, 0.6875, 0.5, 0.6875, 0.5, 0.625, 0.5312, 0.9375, 0.5156, 1.0, 0.5, 0.9375, 0.5312, 0.875, 0.5312, 0.9375, 0.5, 0.9375, 0.5, 0.875, 0.5, 0.9375, 0.4844, 1.0, 0.4688, 0.9375, 0.5, 0.875, 0.5, 0.9375, 0.4688, 0.9375, 0.4688, 0.875, 0.5, 0.8125, 0.5, 0.875, 0.4688, 0.875, 0.4688, 0.8125, 0.5, 0.75, 0.5, 0.8125, 0.4688, 0.8125, 0.4688, 0.75, 0.5, 0.6875, 0.5, 0.75, 0.4688, 0.75, 0.4687, 0.6875, 0.5, 0.625, 0.5, 0.6875, 0.4687, 0.6875, 0.4688, 0.625, 0.4688, 0.8125, 0.4688, 0.875, 0.4375, 0.875, 0.4375, 0.8125, 0.4688, 0.75, 0.4688, 0.8125, 0.4375, 0.8125, 0.4375, 0.75, 0.4687, 0.6875, 0.4688, 0.75, 0.4375, 0.75, 0.4375, 0.6875, 0.4688, 0.625, 0.4687, 0.6875, 0.4375, 0.6875, 0.4375, 0.625, 0.4688, 0.9375, 0.4531, 1.0, 0.4375, 0.9375, 0.4688, 0.875, 0.4688, 0.9375, 0.4375, 0.9375, 0.4375, 0.875, 0.4375, 0.9375, 0.4219, 1.0, 0.4062, 0.9375, 0.4375, 0.875, 0.4375, 0.9375, 0.4062, 0.9375, 0.4062, 0.875, 0.4375, 0.8125, 0.4375, 0.875, 0.4062, 0.875, 0.4062, 0.8125, 0.4375, 0.75, 0.4375, 0.8125, 0.4062, 0.8125, 0.4062, 0.75, 0.4375, 0.6875, 0.4375, 0.75, 0.4062, 0.75, 0.4062, 0.6875, 0.4375, 0.625, 0.4375, 0.6875, 0.4062, 0.6875, 0.4062, 0.625, 0.4062, 0.75, 0.4062, 0.8125, 0.375, 0.8125, 0.375, 0.75, 0.4062, 0.6875, 0.4062, 0.75, 0.375, 0.75, 0.375, 0.6875, 0.4062, 0.625, 0.4062, 0.6875, 0.375, 0.6875, 0.375, 0.625, 0.4062, 0.9375, 0.3906, 1.0, 0.375, 0.9375, 0.4062, 0.875, 0.4062, 0.9375, 0.375, 0.9375, 0.375, 0.875, 0.4062, 0.8125, 0.4062, 0.875, 0.375, 0.875, 0.375, 0.8125, 0.375, 0.9375, 0.3594, 1.0, 0.3438, 0.9375, 0.375, 0.875, 0.375, 0.9375, 0.3438, 0.9375, 0.3438, 0.875, 0.375, 0.8125, 0.375, 0.875, 0.3438, 0.875, 0.3438, 0.8125, 0.375, 0.75, 0.375, 0.8125, 0.3438, 0.8125, 0.3438, 0.75, 0.375, 0.6875, 0.375, 0.75, 0.3438, 0.75, 0.3438, 0.6875, 0.375, 0.625, 0.375, 0.6875, 0.3438, 0.6875, 0.3438, 0.625, 0.3438, 0.6875, 0.3438, 0.75, 0.3125, 0.75, 0.3125, 0.6875, 0.3438, 0.625, 0.3438, 0.6875, 0.3125, 0.6875, 0.3125, 0.625, 0.3438, 0.9375, 0.3281, 1.0, 0.3125, 0.9375, 0.3438, 0.875, 0.3438, 0.9375, 0.3125, 0.9375, 0.3125, 0.875, 0.3438, 0.8125, 0.3438, 0.875, 0.3125, 0.875, 0.3125, 0.8125, 0.3438, 0.75, 0.3438, 0.8125, 0.3125, 0.8125, 0.3125, 0.75, 0.3125, 0.9375, 0.2969, 1.0, 0.2812, 0.9375, 0.3125, 0.875, 0.3125, 0.9375, 0.2812, 0.9375, 0.2812, 0.875, 0.3125, 0.8125, 0.3125, 0.875, 0.2812, 0.875, 0.2812, 0.8125, 0.3125, 0.75, 0.3125, 0.8125, 0.2812, 0.8125, 0.2812, 0.75, 0.3125, 0.6875, 0.3125, 0.75, 0.2812, 0.75, 0.2812, 0.6875, 0.3125, 0.625, 0.3125, 0.6875, 0.2812, 0.6875, 0.2812, 0.625, 0.2812, 0.6875, 0.2812, 0.75, 0.25, 0.75, 0.25, 0.6875, 0.2812, 0.625, 0.2812, 0.6875, 0.25, 0.6875, 0.25, 0.625, 0.2812, 0.9375, 0.2656, 1.0, 0.25, 0.9375, 0.2812, 0.875, 0.2812, 0.9375, 0.25, 0.9375, 0.25, 0.875, 0.2812, 0.8125, 0.2812, 0.875, 0.25, 0.875, 0.25, 0.8125, 0.2812, 0.75, 0.2812, 0.8125, 0.25, 0.8125, 0.25, 0.75, 0.25, 0.875, 0.25, 0.9375, 0.2188, 0.9375, 0.2188, 0.875, 0.25, 0.8125, 0.25, 0.875, 0.2188, 0.875, 0.2188, 0.8125, 0.25, 0.75, 0.25, 0.8125, 0.2188, 0.8125, 0.2188, 0.75, 0.25, 0.6875, 0.25, 0.75, 0.2188, 0.75, 0.2188, 0.6875, 0.25, 0.625, 0.25, 0.6875, 0.2188, 0.6875, 0.2188, 0.625, 0.25, 0.9375, 0.2344, 1.0, 0.2188, 0.9375, 0.2188, 0.625, 0.2188, 0.6875, 0.1875, 0.6875, 0.1875, 0.625, 0.2188, 0.9375, 0.2031, 1.0, 0.1875, 0.9375, 0.2188, 0.875, 0.2188, 0.9375, 0.1875, 0.9375, 0.1875, 0.875, 0.2188, 0.8125, 0.2188, 0.875, 0.1875, 0.875, 0.1875, 0.8125, 0.2188, 0.75, 0.2188, 0.8125, 0.1875, 0.8125, 0.1875, 0.75, 0.2188, 0.6875, 0.2188, 0.75, 0.1875, 0.75, 0.1875, 0.6875, 0.1875, 0.875, 0.1875, 0.9375, 0.1563, 0.9375, 0.1562, 0.875, 0.1875, 0.8125, 0.1875, 0.875, 0.1562, 0.875, 0.1562, 0.8125, 0.1875, 0.75, 0.1875, 0.8125, 0.1562, 0.8125, 0.1562, 0.75, 0.1875, 0.6875, 0.1875, 0.75, 0.1562, 0.75, 0.1562, 0.6875, 0.1875, 0.625, 0.1875, 0.6875, 0.1562, 0.6875, 0.1563, 0.625, 0.1875, 0.9375, 0.1719, 1.0, 0.1563, 0.9375, 0.1563, 0.625, 0.1562, 0.6875, 0.125, 0.6875, 0.125, 0.625, 0.1563, 0.9375, 0.1406, 1.0, 0.125, 0.9375, 0.1562, 0.875, 0.1563, 0.9375, 0.125, 0.9375, 0.125, 0.875, 0.1562, 0.8125, 0.1562, 0.875, 0.125, 0.875, 0.125, 0.8125, 0.1562, 0.75, 0.1562, 0.8125, 0.125, 0.8125, 0.125, 0.75, 0.1562, 0.6875, 0.1562, 0.75, 0.125, 0.75, 0.125, 0.6875, 0.125, 0.8125, 0.125, 0.875, 0.09375, 0.875, 0.09375, 0.8125, 0.125, 0.75, 0.125, 0.8125, 0.09375, 0.8125, 0.09375, 0.75, 0.125, 0.6875, 0.125, 0.75, 0.09375, 0.75, 0.09375, 0.6875, 0.125, 0.625, 0.125, 0.6875, 0.09375, 0.6875, 0.09375, 0.625, 0.125, 0.9375, 0.1094, 1.0, 0.09375, 0.9375, 0.125, 0.875, 0.125, 0.9375, 0.09375, 0.9375, 0.09375, 0.875, 0.09375, 0.9375, 0.07812, 1.0, 0.0625, 0.9375, 0.09375, 0.875, 0.09375, 0.9375, 0.0625, 0.9375, 0.0625, 0.875, 0.09375, 0.8125, 0.09375, 0.875, 0.0625, 0.875, 0.0625, 0.8125, 0.09375, 0.75, 0.09375, 0.8125, 0.0625, 0.8125, 0.0625, 0.75, 0.09375, 0.6875, 0.09375, 0.75, 0.0625, 0.75, 0.0625, 0.6875, 0.09375, 0.625, 0.09375, 0.6875, 0.0625, 0.6875, 0.0625, 0.625, 0.0625, 0.75, 0.0625, 0.8125, 0.03125, 0.8125, 0.03125, 0.75, 0.0625, 0.6875, 0.0625, 0.75, 0.03125, 0.75, 0.03125, 0.6875, 0.0625, 0.625, 0.0625, 0.6875, 0.03125, 0.6875, 0.03125, 0.625, 0.0625, 0.9375, 0.04687, 1.0, 0.03125, 0.9375, 0.0625, 0.875, 0.0625, 0.9375, 0.03125, 0.9375, 0.03125, 0.875, 0.0625, 0.8125, 0.0625, 0.875, 0.03125, 0.875, 0.03125, 0.8125, 0.03125, 0.9375, 0.01562, 1.0, 0.0, 0.9375, 0.03125, 0.875, 0.03125, 0.9375, 0.0, 0.9375, 0.0, 0.875, 0.03125, 0.8125, 0.03125, 0.875, 0.0, 0.875, 0.0, 0.8125, 0.03125, 0.75, 0.03125, 0.8125, 0.0, 0.8125, 0.0, 0.75, 0.03125, 0.6875, 0.03125, 0.75, 0.0, 0.75, 0.0, 0.6875, 0.03125, 0.625, 0.03125, 0.6875, 0.0, 0.6875, 0.0, 0.625, 1.0, 0.75, 1.0, 0.8125, 0.9687, 0.8125, 0.9688, 0.75, 1.0, 0.6875, 1.0, 0.75, 0.9688, 0.75, 0.9687, 0.6875, 1.0, 0.625, 1.0, 0.6875, 0.9687, 0.6875, 0.9688, 0.625, 1.0, 0.9375, 0.9844, 1.0, 0.9688, 0.9375, 1.0, 0.875, 1.0, 0.9375, 0.9688, 0.9375, 0.9687, 0.875, 1.0, 0.8125, 1.0, 0.875, 0.9687, 0.875, 0.9687, 0.8125, 0.9688, 0.9375, 0.9531, 1.0, 0.9375, 0.9375, 0.9687, 0.875, 0.9688, 0.9375, 0.9375, 0.9375, 0.9375, 0.875, 0.9687, 0.8125, 0.9687, 0.875, 0.9375, 0.875, 0.9375, 0.8125, 0.9688, 0.75, 0.9687, 0.8125, 0.9375, 0.8125, 0.9375, 0.75, 0.9687, 0.6875, 0.9688, 0.75, 0.9375, 0.75, 0.9375, 0.6875, 0.9688, 0.625, 0.9687, 0.6875, 0.9375, 0.6875, 0.9375, 0.625, 0.9375, 0.6875, 0.9375, 0.75, 0.9062, 0.75, 0.9062, 0.6875, 0.9375, 0.625, 0.9375, 0.6875, 0.9062, 0.6875, 0.9062, 0.625, 0.9375, 0.9375, 0.9219, 1.0, 0.9062, 0.9375, 0.9375, 0.875, 0.9375, 0.9375, 0.9062, 0.9375, 0.9062, 0.875, 0.9375, 0.8125, 0.9375, 0.875, 0.9062, 0.875, 0.9062, 0.8125, 0.9375, 0.75, 0.9375, 0.8125, 0.9062, 0.8125, 0.9062, 0.75, 0.9062, 0.9375, 0.8906, 1.0, 0.875, 0.9375, 0.9062, 0.875, 0.9062, 0.9375, 0.875, 0.9375, 0.875, 0.875, 0.9062, 0.8125, 0.9062, 0.875, 0.875, 0.875, 0.875, 0.8125, 0.9062, 0.75, 0.9062, 0.8125, 0.875, 0.8125, 0.875, 0.75, 0.9062, 0.6875, 0.9062, 0.75, 0.875, 0.75, 0.875, 0.6875, 0.9062, 0.625, 0.9062, 0.6875, 0.875, 0.6875, 0.875, 0.625, 0.875, 0.6875, 0.875, 0.75, 0.8438, 0.75, 0.8437, 0.6875, 0.875, 0.625, 0.875, 0.6875, 0.8437, 0.6875, 0.8438, 0.625, 0.875, 0.9375, 0.8594, 1.0, 0.8438, 0.9375, 0.875, 0.875, 0.875, 0.9375, 0.8438, 0.9375, 0.8438, 0.875, 0.875, 0.8125, 0.875, 0.875, 0.8438, 0.875, 0.8437, 0.8125, 0.875, 0.75, 0.875, 0.8125, 0.8437, 0.8125, 0.8438, 0.75, 0.8438, 0.875, 0.8438, 0.9375, 0.8125, 0.9375, 0.8125, 0.875, 0.8437, 0.8125, 0.8438, 0.875, 0.8125, 0.875, 0.8125, 0.8125, 0.8438, 0.75, 0.8437, 0.8125, 0.8125, 0.8125, 0.8125, 0.75, 0.8437, 0.6875, 0.8438, 0.75, 0.8125, 0.75, 0.8125, 0.6875, 0.8438, 0.625, 0.8437, 0.6875, 0.8125, 0.6875, 0.8125, 0.625, 0.8438, 0.9375, 0.8281, 1.0, 0.8125, 0.9375, 0.8125, 0.625, 0.8125, 0.6875, 0.7812, 0.6875, 0.7812, 0.625, 0.8125, 0.9375, 0.7969, 1.0, 0.7812, 0.9375, 0.8125, 0.875, 0.8125, 0.9375, 0.7812, 0.9375, 0.7812, 0.875, 0.8125, 0.8125, 0.8125, 0.875, 0.7812, 0.875, 0.7812, 0.8125, 0.8125, 0.75, 0.8125, 0.8125, 0.7812, 0.8125, 0.7812, 0.75, 0.8125, 0.6875, 0.8125, 0.75, 0.7812, 0.75, 0.7812, 0.6875, 0.7812, 0.8125, 0.7812, 0.875, 0.75, 0.875, 0.75, 0.8125, 0.7812, 0.75, 0.7812, 0.8125, 0.75, 0.8125, 0.75, 0.75, 0.7812, 0.6875, 0.7812, 0.75, 0.75, 0.75, 0.75, 0.6875, 0.7812, 0.625, 0.7812, 0.6875, 0.75, 0.6875, 0.75, 0.625, 0.7812, 0.9375, 0.7656, 1.0, 0.75, 0.9375, 0.6875, 0.625, 0.6562, 0.625, 0.625, 0.625, 0.5938, 0.625, 0.5625, 0.625, 0.5312, 0.625, 0.5, 0.625, 0.4688, 0.625, 0.4375, 0.625, 0.4062, 0.625, 0.375, 0.625, 0.3438, 0.625, 0.3125, 0.625, 0.2812, 0.625, 0.25, 0.625, 0.2188, 0.625, 0.1875, 0.625, 0.1563, 0.625, 0.125, 0.625, 0.09375, 0.625, 0.0625, 0.625, 0.03125, 0.625, 0.0, 0.625, 0.9688, 0.625, 0.9375, 0.625, 0.9062, 0.625, 0.875, 0.625, 0.8438, 0.625, 0.8125, 0.625, 0.7812, 0.625, 0.75, 0.625, 0.7188, 0.625, 0.7812, 0.875, 0.7812, 0.9375, 0.75, 0.9375, 0.75, 0.875])
me_sphere.materials.append(mat_material_002)
me_sphere.update()

# ---- objects
ob_beziercurve = bpy.data.objects.new('BezierCurve', me_mesh)
ob_sphere = bpy.data.objects.new('Sphere', me_sphere)

# ---- transforms, parenting, visibility, modifiers, constraints
ob_beziercurve.location = (0.0, 0.0, 0.0)
ob_sphere.location = (-0.01134, 0.5557, -0.1)
ob_sphere.scale = (1.7, 1.7, 1.046)

# ---- collection membership
col_collection.objects.link(ob_beziercurve)
col_collection.objects.link(ob_sphere)

# ---- scene / render settings (as saved in the file)
scene.frame_start = 1; scene.frame_end = 250; scene.frame_set(0)
scene.render.engine = 'BLENDER_EEVEE_NEXT'
scene.cycles.sampling_pattern = 'TABULATED_SOBOL'
scene.view_settings.view_transform = 'Filmic'
bpy.context.view_layer.update()

# ---- added for rendering (the .blend has no active camera and no usable light): camera, sun
cam_auto = bpy.data.cameras.new('AutoCamera')
cam_auto.lens = 50.0
cam_auto.sensor_width = 36.0
cam_auto.clip_end = 1000.0
ob_auto_camera = bpy.data.objects.new('AutoCamera', cam_auto)
scene.collection.objects.link(ob_auto_camera)
ob_auto_camera.location = (11.3462, -13.1318, 8.25738)
ob_auto_camera.rotation_euler = (1.09748, -7.21219e-08, 0.694738)
scene.camera = ob_auto_camera
light_auto_sun = bpy.data.lights.new('AutoSun', 'SUN')
light_auto_sun.energy = 3.0
light_auto_sun.angle = 0.0523599
ob_auto_sun = bpy.data.objects.new('AutoSun', light_auto_sun)
scene.collection.objects.link(ob_auto_sun)
ob_auto_sun.rotation_euler = (0.872665, 0.174533, 0.523599)
bpy.context.view_layer.update()
